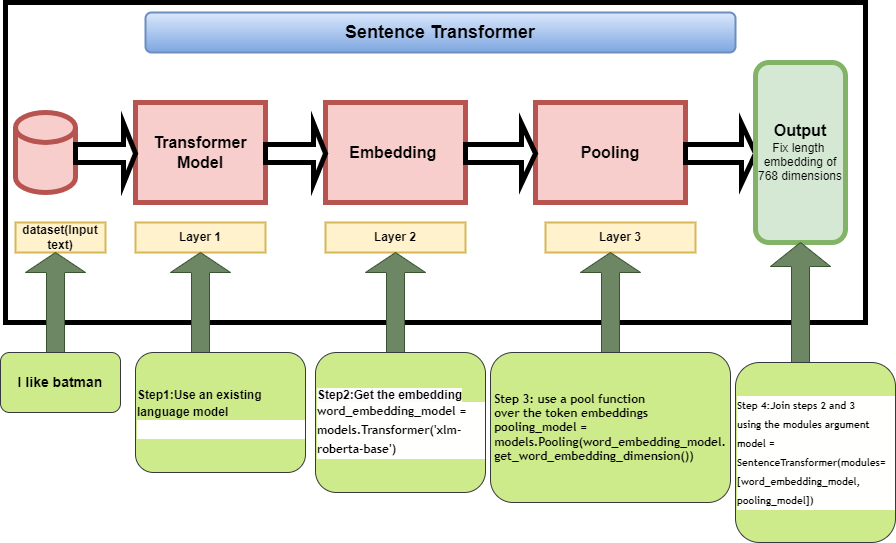

The diagram above was exported from draw.io. Its source (the exported page's mxGraphModel, read from the mxfile embedded in the PNG):
<mxGraphModel dx="1332" dy="486" grid="1" gridSize="10" guides="1" tooltips="1" connect="1" arrows="1" fold="1" page="1" pageScale="1" pageWidth="850" pageHeight="1100" math="0" shadow="0">
  <root>
    <mxCell id="0" />
    <mxCell id="1" parent="0" />
    <mxCell id="o68LJJmccDIxeceCir8q-1" value="" style="rounded=0;whiteSpace=wrap;html=1;strokeWidth=5;" parent="1" vertex="1">
      <mxGeometry x="10" y="80" width="860" height="320" as="geometry" />
    </mxCell>
    <mxCell id="o68LJJmccDIxeceCir8q-2" value="" style="shape=cylinder3;whiteSpace=wrap;html=1;boundedLbl=1;backgroundOutline=1;size=15;strokeWidth=5;fillColor=#f8cecc;strokeColor=#b85450;" parent="1" vertex="1">
      <mxGeometry x="20" y="190" width="60" height="80" as="geometry" />
    </mxCell>
    <mxCell id="o68LJJmccDIxeceCir8q-3" value="&lt;b&gt;dataset(Input text)&lt;/b&gt;" style="rounded=0;whiteSpace=wrap;html=1;strokeWidth=2;fillColor=#fff2cc;strokeColor=#d6b656;" parent="1" vertex="1">
      <mxGeometry x="20" y="300" width="90" height="30" as="geometry" />
    </mxCell>
    <mxCell id="o68LJJmccDIxeceCir8q-4" value="&lt;b&gt;&lt;font style=&quot;font-size: 16px;&quot;&gt;Transformer Model&lt;/font&gt;&lt;/b&gt;" style="rounded=0;whiteSpace=wrap;html=1;strokeWidth=5;fillColor=#f8cecc;strokeColor=#b85450;" parent="1" vertex="1">
      <mxGeometry x="140" y="180" width="130" height="100" as="geometry" />
    </mxCell>
    <mxCell id="o68LJJmccDIxeceCir8q-5" value="&lt;b&gt;&lt;font style=&quot;font-size: 16px;&quot;&gt;Pooling&lt;/font&gt;&lt;/b&gt;" style="rounded=0;whiteSpace=wrap;html=1;strokeWidth=5;fillColor=#f8cecc;strokeColor=#b85450;" parent="1" vertex="1">
      <mxGeometry x="540" y="180" width="150" height="100" as="geometry" />
    </mxCell>
    <mxCell id="o68LJJmccDIxeceCir8q-6" value="&lt;b&gt;&lt;font style=&quot;font-size: 16px;&quot;&gt;Embedding&amp;nbsp;&lt;/font&gt;&lt;/b&gt;" style="rounded=0;whiteSpace=wrap;html=1;strokeWidth=5;fillColor=#f8cecc;strokeColor=#b85450;" parent="1" vertex="1">
      <mxGeometry x="330" y="180" width="140" height="100" as="geometry" />
    </mxCell>
    <mxCell id="o68LJJmccDIxeceCir8q-8" value="&lt;b&gt;Layer 1&lt;/b&gt;" style="rounded=0;whiteSpace=wrap;html=1;strokeWidth=2;fillColor=#fff2cc;strokeColor=#d6b656;" parent="1" vertex="1">
      <mxGeometry x="140" y="300" width="130" height="30" as="geometry" />
    </mxCell>
    <mxCell id="o68LJJmccDIxeceCir8q-9" value="&lt;b&gt;Layer 2&lt;/b&gt;" style="rounded=0;whiteSpace=wrap;html=1;strokeWidth=2;fillColor=#fff2cc;strokeColor=#d6b656;" parent="1" vertex="1">
      <mxGeometry x="330" y="300" width="140" height="30" as="geometry" />
    </mxCell>
    <mxCell id="o68LJJmccDIxeceCir8q-10" value="&lt;b&gt;Layer 3&lt;/b&gt;" style="rounded=0;whiteSpace=wrap;html=1;strokeWidth=2;fillColor=#fff2cc;strokeColor=#d6b656;" parent="1" vertex="1">
      <mxGeometry x="550" y="300" width="150" height="30" as="geometry" />
    </mxCell>
    <mxCell id="o68LJJmccDIxeceCir8q-13" value="" style="shape=singleArrow;whiteSpace=wrap;html=1;strokeWidth=5;" parent="1" vertex="1">
      <mxGeometry x="80" y="201" width="60" height="60" as="geometry" />
    </mxCell>
    <mxCell id="o68LJJmccDIxeceCir8q-14" value="" style="shape=singleArrow;whiteSpace=wrap;html=1;strokeWidth=5;" parent="1" vertex="1">
      <mxGeometry x="270" y="201" width="60" height="60" as="geometry" />
    </mxCell>
    <mxCell id="o68LJJmccDIxeceCir8q-15" value="" style="shape=singleArrow;whiteSpace=wrap;html=1;strokeWidth=5;" parent="1" vertex="1">
      <mxGeometry x="470" y="201" width="70" height="60" as="geometry" />
    </mxCell>
    <mxCell id="o68LJJmccDIxeceCir8q-16" value="" style="shape=singleArrow;whiteSpace=wrap;html=1;strokeWidth=5;" parent="1" vertex="1">
      <mxGeometry x="690" y="201" width="70" height="60" as="geometry" />
    </mxCell>
    <mxCell id="o68LJJmccDIxeceCir8q-17" value="&lt;b&gt;&lt;font style=&quot;font-size: 16px;&quot;&gt;Output&lt;/font&gt;&lt;/b&gt;&lt;br&gt;Fix length&amp;nbsp; embedding of 768 dimensions" style="rounded=1;whiteSpace=wrap;html=1;strokeWidth=5;fillColor=#d5e8d4;strokeColor=#82b366;" parent="1" vertex="1">
      <mxGeometry x="760" y="140" width="90" height="180" as="geometry" />
    </mxCell>
    <mxCell id="o68LJJmccDIxeceCir8q-18" value="&lt;b&gt;&lt;font style=&quot;font-size: 18px;&quot;&gt;Sentence Transformer&lt;/font&gt;&lt;/b&gt;" style="rounded=1;whiteSpace=wrap;html=1;strokeWidth=2;fontSize=16;fillColor=#dae8fc;strokeColor=#6c8ebf;gradientColor=#7ea6e0;" parent="1" vertex="1">
      <mxGeometry x="150" y="90" width="590" height="40" as="geometry" />
    </mxCell>
    <mxCell id="lEoLPYwY-CJ3p3mPeKq5-1" value="" style="shape=singleArrow;direction=north;whiteSpace=wrap;html=1;fillColor=#6d8764;fontColor=#ffffff;strokeColor=#3A5431;" vertex="1" parent="1">
      <mxGeometry x="30" y="330" width="60" height="100" as="geometry" />
    </mxCell>
    <mxCell id="lEoLPYwY-CJ3p3mPeKq5-2" value="" style="shape=singleArrow;direction=north;whiteSpace=wrap;html=1;fillColor=#6d8764;fontColor=#ffffff;strokeColor=#3A5431;" vertex="1" parent="1">
      <mxGeometry x="175" y="330" width="60" height="100" as="geometry" />
    </mxCell>
    <mxCell id="lEoLPYwY-CJ3p3mPeKq5-5" value="&lt;b&gt;&lt;font style=&quot;font-size: 14px;&quot;&gt;I like batman&lt;/font&gt;&lt;/b&gt;" style="rounded=1;whiteSpace=wrap;html=1;fillColor=#cdeb8b;strokeColor=#36393d;" vertex="1" parent="1">
      <mxGeometry x="5" y="430" width="120" height="60" as="geometry" />
    </mxCell>
    <mxCell id="lEoLPYwY-CJ3p3mPeKq5-6" value="&lt;b style=&quot;font-size: 12px;&quot;&gt;&lt;font style=&quot;font-size: 12px;&quot;&gt;Step1:Use an existing language model&lt;br&gt;&lt;/font&gt;&lt;/b&gt;&lt;div style=&quot;background-color: rgb(255, 255, 254); font-family: monospace, Consolas, &amp;quot;Courier New&amp;quot;, monospace; line-height: 19px; font-size: 12px;&quot;&gt;&lt;br&gt;&lt;/div&gt;" style="rounded=1;whiteSpace=wrap;html=1;fontSize=14;align=left;fillColor=#cdeb8b;strokeColor=#36393d;" vertex="1" parent="1">
      <mxGeometry x="140" y="430" width="170" height="120" as="geometry" />
    </mxCell>
    <mxCell id="lEoLPYwY-CJ3p3mPeKq5-7" value="" style="shape=singleArrow;direction=north;whiteSpace=wrap;html=1;fillColor=#6d8764;fontColor=#ffffff;strokeColor=#3A5431;" vertex="1" parent="1">
      <mxGeometry x="370" y="330" width="60" height="100" as="geometry" />
    </mxCell>
    <mxCell id="lEoLPYwY-CJ3p3mPeKq5-9" value="&lt;br&gt;&lt;b style=&quot;border-color: var(--border-color); color: rgb(0, 0, 0); font-family: Helvetica; font-style: normal; font-variant-ligatures: normal; font-variant-caps: normal; letter-spacing: normal; orphans: 2; text-align: left; text-indent: 0px; text-transform: none; widows: 2; word-spacing: 0px; -webkit-text-stroke-width: 0px; background-color: rgb(251, 251, 251); text-decoration-thickness: initial; text-decoration-style: initial; text-decoration-color: initial; font-size: 12px;&quot;&gt;&lt;font style=&quot;border-color: var(--border-color); font-size: 12px;&quot;&gt;Step2:Get the embedding&lt;br style=&quot;border-color: var(--border-color);&quot;&gt;&lt;/font&gt;&lt;/b&gt;&lt;div style=&quot;border-color: var(--border-color); color: rgb(0, 0, 0); font-style: normal; font-variant-ligatures: normal; font-variant-caps: normal; font-weight: 400; letter-spacing: normal; orphans: 2; text-align: left; text-indent: 0px; text-transform: none; widows: 2; word-spacing: 0px; -webkit-text-stroke-width: 0px; text-decoration-thickness: initial; text-decoration-style: initial; text-decoration-color: initial; background-color: rgb(255, 255, 254); font-family: monospace, Consolas, &amp;quot;Courier New&amp;quot;, monospace; line-height: 19px; font-size: 12px;&quot;&gt;&lt;b style=&quot;border-color: var(--border-color);&quot;&gt;&lt;font style=&quot;border-color: var(--border-color); font-size: 12px;&quot;&gt;word_embedding_model&amp;nbsp;=&lt;/font&gt;&lt;/b&gt;&lt;/div&gt;&lt;div style=&quot;border-color: var(--border-color); color: rgb(0, 0, 0); font-style: normal; font-variant-ligatures: normal; font-variant-caps: normal; font-weight: 400; letter-spacing: normal; orphans: 2; text-align: left; text-indent: 0px; text-transform: none; widows: 2; word-spacing: 0px; -webkit-text-stroke-width: 0px; text-decoration-thickness: initial; text-decoration-style: initial; text-decoration-color: initial; background-color: rgb(255, 255, 254); font-family: monospace, Consolas, &amp;quot;Courier New&amp;quot;, monospace; line-height: 19px; font-size: 12px;&quot;&gt;&lt;b style=&quot;border-color: var(--border-color);&quot;&gt;&lt;font style=&quot;border-color: var(--border-color); font-size: 12px;&quot;&gt;models.Transformer('xlm-roberta-base')&lt;/font&gt;&lt;/b&gt;&lt;/div&gt;&lt;br&gt;" style="rounded=1;whiteSpace=wrap;html=1;fontSize=14;align=left;fillColor=#cdeb8b;strokeColor=#36393d;" vertex="1" parent="1">
      <mxGeometry x="320" y="430" width="170" height="140" as="geometry" />
    </mxCell>
    <mxCell id="lEoLPYwY-CJ3p3mPeKq5-10" value="" style="shape=singleArrow;direction=north;whiteSpace=wrap;html=1;fillColor=#6d8764;fontColor=#ffffff;strokeColor=#3A5431;" vertex="1" parent="1">
      <mxGeometry x="585" y="330" width="60" height="100" as="geometry" />
    </mxCell>
    <mxCell id="lEoLPYwY-CJ3p3mPeKq5-11" value="&lt;br&gt;&lt;div style=&quot;border-color: var(--border-color); color: rgb(0, 0, 0); font-family: monospace, Consolas, &amp;quot;Courier New&amp;quot;, monospace; font-size: 12px; font-style: normal; font-variant-ligatures: normal; font-variant-caps: normal; font-weight: 400; letter-spacing: normal; orphans: 2; text-align: left; text-indent: 0px; text-transform: none; widows: 2; word-spacing: 0px; -webkit-text-stroke-width: 0px; text-decoration-thickness: initial; text-decoration-style: initial; text-decoration-color: initial;&quot;&gt;&lt;b style=&quot;border-color: var(--border-color);&quot;&gt;Step 3:&amp;nbsp;use&amp;nbsp;a&amp;nbsp;pool&amp;nbsp;function&amp;nbsp;&lt;/b&gt;&lt;/div&gt;&lt;div style=&quot;border-color: var(--border-color); color: rgb(0, 0, 0); font-family: monospace, Consolas, &amp;quot;Courier New&amp;quot;, monospace; font-size: 12px; font-style: normal; font-variant-ligatures: normal; font-variant-caps: normal; font-weight: 400; letter-spacing: normal; orphans: 2; text-align: left; text-indent: 0px; text-transform: none; widows: 2; word-spacing: 0px; -webkit-text-stroke-width: 0px; text-decoration-thickness: initial; text-decoration-style: initial; text-decoration-color: initial;&quot;&gt;&lt;b style=&quot;border-color: var(--border-color);&quot;&gt;over&amp;nbsp;the&amp;nbsp;token&amp;nbsp;embeddings&lt;/b&gt;&lt;/div&gt;&lt;div style=&quot;border-color: var(--border-color); color: rgb(0, 0, 0); font-family: monospace, Consolas, &amp;quot;Courier New&amp;quot;, monospace; font-size: 12px; font-style: normal; font-variant-ligatures: normal; font-variant-caps: normal; font-weight: 400; letter-spacing: normal; orphans: 2; text-align: left; text-indent: 0px; text-transform: none; widows: 2; word-spacing: 0px; -webkit-text-stroke-width: 0px; text-decoration-thickness: initial; text-decoration-style: initial; text-decoration-color: initial;&quot;&gt;&lt;b style=&quot;border-color: var(--border-color);&quot;&gt;pooling_model&amp;nbsp;=&lt;/b&gt;&lt;/div&gt;&lt;div style=&quot;border-color: var(--border-color); color: rgb(0, 0, 0); font-family: monospace, Consolas, &amp;quot;Courier New&amp;quot;, monospace; font-size: 12px; font-style: normal; font-variant-ligatures: normal; font-variant-caps: normal; font-weight: 400; letter-spacing: normal; orphans: 2; text-align: left; text-indent: 0px; text-transform: none; widows: 2; word-spacing: 0px; -webkit-text-stroke-width: 0px; text-decoration-thickness: initial; text-decoration-style: initial; text-decoration-color: initial;&quot;&gt;&lt;b style=&quot;border-color: var(--border-color);&quot;&gt;models.Pooling(word_embedding_model.&lt;/b&gt;&lt;/div&gt;&lt;div style=&quot;border-color: var(--border-color); color: rgb(0, 0, 0); font-family: monospace, Consolas, &amp;quot;Courier New&amp;quot;, monospace; font-size: 12px; font-style: normal; font-variant-ligatures: normal; font-variant-caps: normal; font-weight: 400; letter-spacing: normal; orphans: 2; text-align: left; text-indent: 0px; text-transform: none; widows: 2; word-spacing: 0px; -webkit-text-stroke-width: 0px; text-decoration-thickness: initial; text-decoration-style: initial; text-decoration-color: initial;&quot;&gt;&lt;b style=&quot;border-color: var(--border-color);&quot;&gt;get_word_embedding_dimension())&lt;/b&gt;&lt;/div&gt;&lt;br&gt;" style="rounded=1;whiteSpace=wrap;html=1;fontSize=12;fillColor=#cdeb8b;strokeColor=#36393d;" vertex="1" parent="1">
      <mxGeometry x="495" y="430" width="240" height="150" as="geometry" />
    </mxCell>
    <mxCell id="lEoLPYwY-CJ3p3mPeKq5-12" value="" style="shape=singleArrow;direction=north;whiteSpace=wrap;html=1;fillColor=#6d8764;fontColor=#ffffff;strokeColor=#3A5431;" vertex="1" parent="1">
      <mxGeometry x="775" y="320" width="60" height="120" as="geometry" />
    </mxCell>
    <mxCell id="lEoLPYwY-CJ3p3mPeKq5-13" value="&lt;div style=&quot;background-color: rgb(255, 255, 254); font-family: monospace, Consolas, &amp;quot;Courier New&amp;quot;, monospace; font-size: 10px; line-height: 19px;&quot;&gt;&lt;div&gt;&lt;b&gt;Step 4:Join&amp;nbsp;steps 2 and 3 using&amp;nbsp;the&amp;nbsp;modules&amp;nbsp;argument&lt;/b&gt;&lt;/div&gt;&lt;div&gt;&lt;b&gt;model&amp;nbsp;=&amp;nbsp;&lt;/b&gt;&lt;/div&gt;&lt;div&gt;&lt;b&gt;SentenceTransformer(modules=[word_embedding_model,&lt;/b&gt;&lt;/div&gt;&lt;div&gt;&lt;b&gt;pooling_model])&lt;/b&gt;&lt;/div&gt;&lt;/div&gt;" style="rounded=1;whiteSpace=wrap;html=1;fontSize=12;align=left;fillColor=#cdeb8b;strokeColor=#36393d;" vertex="1" parent="1">
      <mxGeometry x="740" y="440" width="160" height="180" as="geometry" />
    </mxCell>
  </root>
</mxGraphModel>